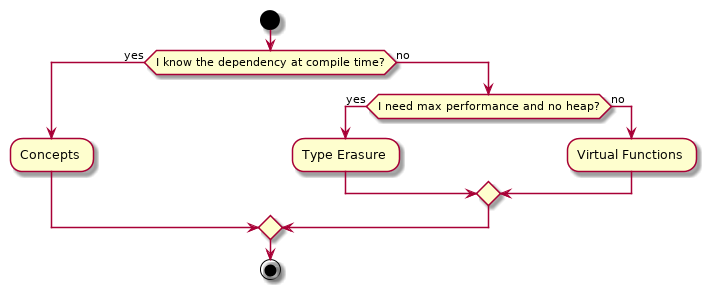

The diagram above was rendered by PlantUML. Its source (embedded in the PNG):
@startuml

start

if (I know the dependency at compile time?) then (yes)
  :Concepts;
else (no)
   if (I need max performance and no heap?) then (yes)
    :Type Erasure;
   else (no)
    :Virtual Functions;
   endif
endif

stop

@enduml